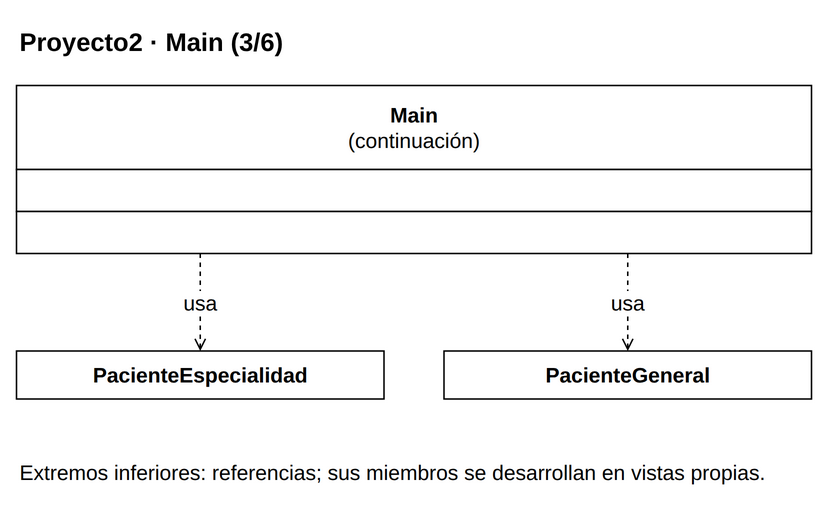

The diagram above was exported from draw.io. Its source (the exported page's mxGraphModel, read from the mxfile embedded in the PNG):
<mxGraphModel dx="1000" dy="1000" grid="1" gridSize="10" page="0" pageScale="1" pageWidth="816" pageHeight="1056" background="#FFFFFF" adaptiveColors="auto">
  <root>
    <mxCell id="0" />
    <mxCell id="1" parent="0" />
    <mxCell id="v1" value="&lt;b&gt;Proyecto2 · Main (3/6)&lt;/b&gt;" style="text;html=1;whiteSpace=wrap;align=left;verticalAlign=middle;fontFamily=Liberation Sans;fontSize=17;fontColor=#000000;" vertex="1" parent="1">
      <mxGeometry x="20" y="8" width="530" height="35" as="geometry" />
    </mxCell>
    <mxCell id="c57" value="" style="group;" vertex="1" parent="1">
      <mxGeometry x="20" y="55" width="530" height="112" as="geometry" />
    </mxCell>
    <mxCell id="v2" value="" style="rounded=0;whiteSpace=wrap;html=1;fillColor=#FFFFFF;strokeColor=#000000;strokeWidth=1;" vertex="1" parent="c57">
      <mxGeometry x="0" y="0" width="530" height="56" as="geometry" />
    </mxCell>
    <mxCell id="v3" value="&lt;b&gt;Main&lt;/b&gt;&lt;br&gt;(continuación)" style="text;html=1;whiteSpace=wrap;align=center;verticalAlign=middle;fontFamily=Liberation Sans;fontSize=14;fontColor=#000000;spacing=0;" vertex="1" parent="c57">
      <mxGeometry x="6" y="4" width="518" height="48" as="geometry" />
    </mxCell>
    <mxCell id="v4" value="" style="rounded=0;whiteSpace=wrap;html=1;fillColor=#FFFFFF;strokeColor=#000000;strokeWidth=1;" vertex="1" parent="c57">
      <mxGeometry x="0" y="56" width="530" height="28" as="geometry" />
    </mxCell>
    <mxCell id="v5" value="" style="text;html=1;whiteSpace=wrap;align=left;verticalAlign=middle;fontFamily=Liberation Sans;fontSize=14;fontColor=#000000;spacing=0;" vertex="1" parent="c57">
      <mxGeometry x="6" y="60" width="518" height="20" as="geometry" />
    </mxCell>
    <mxCell id="v6" value="" style="rounded=0;whiteSpace=wrap;html=1;fillColor=#FFFFFF;strokeColor=#000000;strokeWidth=1;" vertex="1" parent="c57">
      <mxGeometry x="0" y="84" width="530" height="28" as="geometry" />
    </mxCell>
    <mxCell id="v7" value="" style="text;html=1;whiteSpace=wrap;align=left;verticalAlign=middle;fontFamily=Liberation Sans;fontSize=14;fontColor=#000000;spacing=0;" vertex="1" parent="c57">
      <mxGeometry x="6" y="88" width="518" height="20" as="geometry" />
    </mxCell>
    <mxCell id="c49" value="" style="group;" vertex="1" parent="1">
      <mxGeometry x="20" y="232" width="245" height="32" as="geometry" />
    </mxCell>
    <mxCell id="v8" value="" style="rounded=0;whiteSpace=wrap;html=1;fillColor=#FFFFFF;strokeColor=#000000;strokeWidth=1;" vertex="1" parent="c49">
      <mxGeometry x="0" y="0" width="245" height="32" as="geometry" />
    </mxCell>
    <mxCell id="v9" value="&lt;b&gt;PacienteEspecialidad&lt;/b&gt;" style="text;html=1;whiteSpace=wrap;align=center;verticalAlign=middle;fontFamily=Liberation Sans;fontSize=14;fontColor=#000000;spacing=0;" vertex="1" parent="c49">
      <mxGeometry x="6" y="4" width="233" height="24" as="geometry" />
    </mxCell>
    <mxCell id="c50" value="" style="group;" vertex="1" parent="1">
      <mxGeometry x="305" y="232" width="245" height="32" as="geometry" />
    </mxCell>
    <mxCell id="v10" value="" style="rounded=0;whiteSpace=wrap;html=1;fillColor=#FFFFFF;strokeColor=#000000;strokeWidth=1;" vertex="1" parent="c50">
      <mxGeometry x="0" y="0" width="245" height="32" as="geometry" />
    </mxCell>
    <mxCell id="v11" value="&lt;b&gt;PacienteGeneral&lt;/b&gt;" style="text;html=1;whiteSpace=wrap;align=center;verticalAlign=middle;fontFamily=Liberation Sans;fontSize=14;fontColor=#000000;spacing=0;" vertex="1" parent="c50">
      <mxGeometry x="6" y="4" width="233" height="24" as="geometry" />
    </mxCell>
    <mxCell id="e12" value="usa" style="edgeStyle=orthogonalEdgeStyle;rounded=0;html=1;strokeColor=#000000;strokeWidth=1;fontFamily=Liberation Sans;fontSize=14;labelBackgroundColor=#FFFFFF;labelWidth=245;whiteSpace=wrap;endArrow=open;endFill=0;dashed=1;exitX=0.23113207547169812;exitY=1;exitPerimeter=0;entryX=0.5;entryY=0;entryPerimeter=0;" edge="1" source="c57" target="c49" parent="1">
      <mxGeometry relative="1" as="geometry" />
    </mxCell>
    <mxCell id="e13" value="usa" style="edgeStyle=orthogonalEdgeStyle;rounded=0;html=1;strokeColor=#000000;strokeWidth=1;fontFamily=Liberation Sans;fontSize=14;labelBackgroundColor=#FFFFFF;labelWidth=245;whiteSpace=wrap;endArrow=open;endFill=0;dashed=1;exitX=0.7688679245283019;exitY=1;exitPerimeter=0;entryX=0.5;entryY=0;entryPerimeter=0;" edge="1" source="c57" target="c50" parent="1">
      <mxGeometry relative="1" as="geometry" />
    </mxCell>
    <mxCell id="v14" value="Extremos inferiores: referencias; sus miembros se desarrollan en vistas propias." style="text;html=1;whiteSpace=wrap;align=left;verticalAlign=middle;fontFamily=Liberation Sans;fontSize=14;fontColor=#000000;" vertex="1" parent="1">
      <mxGeometry x="20" y="294" width="530" height="38" as="geometry" />
    </mxCell>
  </root>
</mxGraphModel>